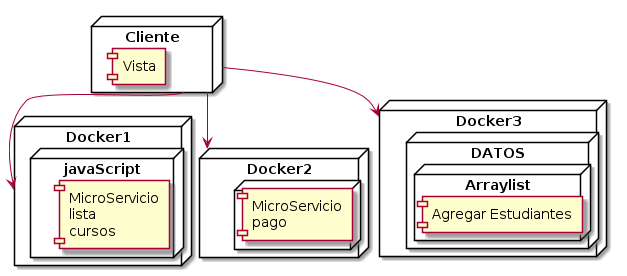

The diagram above was rendered by PlantUML. Its source (embedded in the PNG):
@startuml
node Cliente{
    component Vista 
}
 
node "Docker1"{
    node javaScript{
        [MicroServicio\nlista\ncursos]
    } 
}
 
node "Docker2"{
    node {
        [MicroServicio\npago]
    }
}
 
node "Docker3"{
 
node DATOS{
    node Arraylist{
        [Agregar Estudiantes]
}
 
Cliente --> Docker3
Cliente --> Docker1
Cliente --> Docker2
@enduml